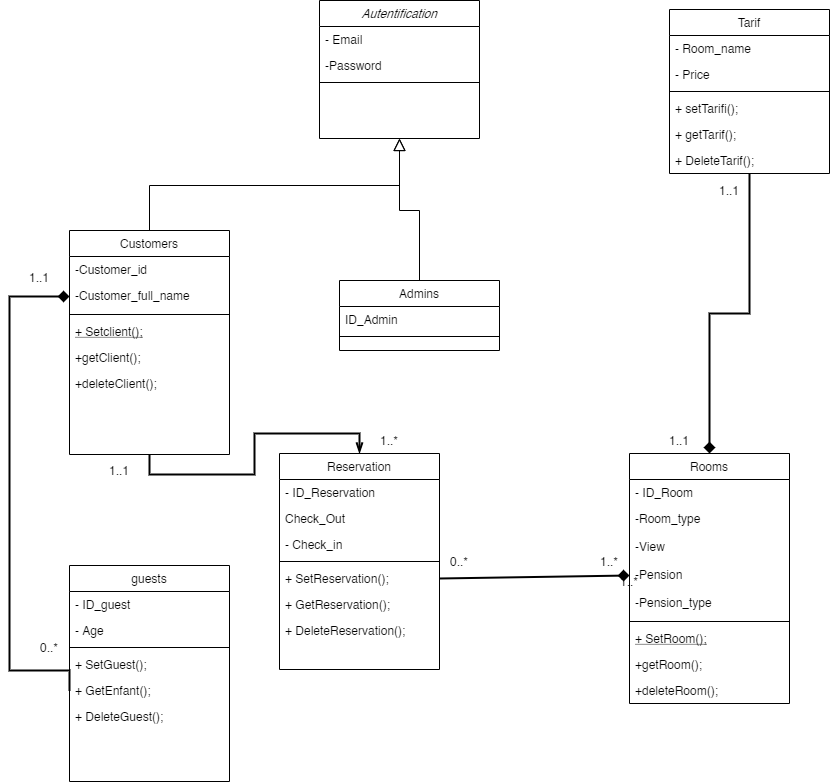

The diagram above was exported from draw.io. Its source (the exported page's mxGraphModel, read from the mxfile embedded in the PNG):
<mxGraphModel dx="6257" dy="4030" grid="1" gridSize="10" guides="1" tooltips="1" connect="1" arrows="1" fold="1" page="1" pageScale="1" pageWidth="827" pageHeight="1169" math="0" shadow="0">
  <root>
    <mxCell id="WIyWlLk6GJQsqaUBKTNV-0" />
    <mxCell id="WIyWlLk6GJQsqaUBKTNV-1" parent="WIyWlLk6GJQsqaUBKTNV-0" />
    <mxCell id="zkfFHV4jXpPFQw0GAbJ--0" value="Autentification" style="swimlane;fontStyle=2;align=center;verticalAlign=top;childLayout=stackLayout;horizontal=1;startSize=26;horizontalStack=0;resizeParent=1;resizeLast=0;collapsible=1;marginBottom=0;rounded=0;shadow=0;strokeWidth=1;" parent="WIyWlLk6GJQsqaUBKTNV-1" vertex="1">
      <mxGeometry x="280" y="20" width="160" height="138" as="geometry">
        <mxRectangle x="230" y="140" width="160" height="26" as="alternateBounds" />
      </mxGeometry>
    </mxCell>
    <mxCell id="zkfFHV4jXpPFQw0GAbJ--1" value="- Email" style="text;align=left;verticalAlign=top;spacingLeft=4;spacingRight=4;overflow=hidden;rotatable=0;points=[[0,0.5],[1,0.5]];portConstraint=eastwest;" parent="zkfFHV4jXpPFQw0GAbJ--0" vertex="1">
      <mxGeometry y="26" width="160" height="26" as="geometry" />
    </mxCell>
    <mxCell id="zkfFHV4jXpPFQw0GAbJ--2" value="-Password" style="text;align=left;verticalAlign=top;spacingLeft=4;spacingRight=4;overflow=hidden;rotatable=0;points=[[0,0.5],[1,0.5]];portConstraint=eastwest;rounded=0;shadow=0;html=0;" parent="zkfFHV4jXpPFQw0GAbJ--0" vertex="1">
      <mxGeometry y="52" width="160" height="26" as="geometry" />
    </mxCell>
    <mxCell id="zkfFHV4jXpPFQw0GAbJ--4" value="" style="line;html=1;strokeWidth=1;align=left;verticalAlign=middle;spacingTop=-1;spacingLeft=3;spacingRight=3;rotatable=0;labelPosition=right;points=[];portConstraint=eastwest;" parent="zkfFHV4jXpPFQw0GAbJ--0" vertex="1">
      <mxGeometry y="78" width="160" height="8" as="geometry" />
    </mxCell>
    <mxCell id="zkfFHV4jXpPFQw0GAbJ--6" value="Customers" style="swimlane;fontStyle=0;align=center;verticalAlign=top;childLayout=stackLayout;horizontal=1;startSize=26;horizontalStack=0;resizeParent=1;resizeLast=0;collapsible=1;marginBottom=0;rounded=0;shadow=0;strokeWidth=1;" parent="WIyWlLk6GJQsqaUBKTNV-1" vertex="1">
      <mxGeometry x="30" y="250" width="160" height="224" as="geometry">
        <mxRectangle x="130" y="380" width="160" height="26" as="alternateBounds" />
      </mxGeometry>
    </mxCell>
    <mxCell id="zkfFHV4jXpPFQw0GAbJ--7" value="-Customer_id" style="text;align=left;verticalAlign=top;spacingLeft=4;spacingRight=4;overflow=hidden;rotatable=0;points=[[0,0.5],[1,0.5]];portConstraint=eastwest;" parent="zkfFHV4jXpPFQw0GAbJ--6" vertex="1">
      <mxGeometry y="26" width="160" height="26" as="geometry" />
    </mxCell>
    <mxCell id="ZDE3xJWnuS3kV_JTpED7-1" value="-Customer_full_name" style="text;align=left;verticalAlign=top;spacingLeft=4;spacingRight=4;overflow=hidden;rotatable=0;points=[[0,0.5],[1,0.5]];portConstraint=eastwest;rounded=0;shadow=0;html=0;" parent="zkfFHV4jXpPFQw0GAbJ--6" vertex="1">
      <mxGeometry y="52" width="160" height="28" as="geometry" />
    </mxCell>
    <mxCell id="zkfFHV4jXpPFQw0GAbJ--9" value="" style="line;html=1;strokeWidth=1;align=left;verticalAlign=middle;spacingTop=-1;spacingLeft=3;spacingRight=3;rotatable=0;labelPosition=right;points=[];portConstraint=eastwest;" parent="zkfFHV4jXpPFQw0GAbJ--6" vertex="1">
      <mxGeometry y="80" width="160" height="8" as="geometry" />
    </mxCell>
    <mxCell id="zkfFHV4jXpPFQw0GAbJ--10" value="+ Setclient();" style="text;align=left;verticalAlign=top;spacingLeft=4;spacingRight=4;overflow=hidden;rotatable=0;points=[[0,0.5],[1,0.5]];portConstraint=eastwest;fontStyle=4" parent="zkfFHV4jXpPFQw0GAbJ--6" vertex="1">
      <mxGeometry y="88" width="160" height="26" as="geometry" />
    </mxCell>
    <mxCell id="ZDE3xJWnuS3kV_JTpED7-30" value="+getClient();&#10;" style="text;align=left;verticalAlign=top;spacingLeft=4;spacingRight=4;overflow=hidden;rotatable=0;points=[[0,0.5],[1,0.5]];portConstraint=eastwest;" parent="zkfFHV4jXpPFQw0GAbJ--6" vertex="1">
      <mxGeometry y="114" width="160" height="26" as="geometry" />
    </mxCell>
    <mxCell id="zkfFHV4jXpPFQw0GAbJ--11" value="+deleteClient();" style="text;align=left;verticalAlign=top;spacingLeft=4;spacingRight=4;overflow=hidden;rotatable=0;points=[[0,0.5],[1,0.5]];portConstraint=eastwest;" parent="zkfFHV4jXpPFQw0GAbJ--6" vertex="1">
      <mxGeometry y="140" width="160" height="26" as="geometry" />
    </mxCell>
    <mxCell id="zkfFHV4jXpPFQw0GAbJ--12" value="" style="endArrow=block;endSize=10;endFill=0;shadow=0;strokeWidth=1;rounded=0;edgeStyle=elbowEdgeStyle;elbow=vertical;" parent="WIyWlLk6GJQsqaUBKTNV-1" source="zkfFHV4jXpPFQw0GAbJ--6" target="zkfFHV4jXpPFQw0GAbJ--0" edge="1">
      <mxGeometry width="160" relative="1" as="geometry">
        <mxPoint x="200" y="203" as="sourcePoint" />
        <mxPoint x="200" y="203" as="targetPoint" />
      </mxGeometry>
    </mxCell>
    <mxCell id="zkfFHV4jXpPFQw0GAbJ--13" value="Admins" style="swimlane;fontStyle=0;align=center;verticalAlign=top;childLayout=stackLayout;horizontal=1;startSize=26;horizontalStack=0;resizeParent=1;resizeLast=0;collapsible=1;marginBottom=0;rounded=0;shadow=0;strokeWidth=1;" parent="WIyWlLk6GJQsqaUBKTNV-1" vertex="1">
      <mxGeometry x="300" y="300" width="160" height="70" as="geometry">
        <mxRectangle x="340" y="380" width="170" height="26" as="alternateBounds" />
      </mxGeometry>
    </mxCell>
    <mxCell id="zkfFHV4jXpPFQw0GAbJ--14" value="ID_Admin" style="text;align=left;verticalAlign=top;spacingLeft=4;spacingRight=4;overflow=hidden;rotatable=0;points=[[0,0.5],[1,0.5]];portConstraint=eastwest;" parent="zkfFHV4jXpPFQw0GAbJ--13" vertex="1">
      <mxGeometry y="26" width="160" height="26" as="geometry" />
    </mxCell>
    <mxCell id="zkfFHV4jXpPFQw0GAbJ--15" value="" style="line;html=1;strokeWidth=1;align=left;verticalAlign=middle;spacingTop=-1;spacingLeft=3;spacingRight=3;rotatable=0;labelPosition=right;points=[];portConstraint=eastwest;" parent="zkfFHV4jXpPFQw0GAbJ--13" vertex="1">
      <mxGeometry y="52" width="160" height="8" as="geometry" />
    </mxCell>
    <mxCell id="zkfFHV4jXpPFQw0GAbJ--16" value="" style="endArrow=block;endSize=10;endFill=0;shadow=0;strokeWidth=1;rounded=0;edgeStyle=elbowEdgeStyle;elbow=vertical;" parent="WIyWlLk6GJQsqaUBKTNV-1" source="zkfFHV4jXpPFQw0GAbJ--13" target="zkfFHV4jXpPFQw0GAbJ--0" edge="1">
      <mxGeometry width="160" relative="1" as="geometry">
        <mxPoint x="210" y="373" as="sourcePoint" />
        <mxPoint x="310" y="271" as="targetPoint" />
      </mxGeometry>
    </mxCell>
    <mxCell id="ZDE3xJWnuS3kV_JTpED7-24" style="edgeStyle=orthogonalEdgeStyle;rounded=0;orthogonalLoop=1;jettySize=auto;html=1;exitX=0.5;exitY=0;exitDx=0;exitDy=0;entryX=0.5;entryY=1;entryDx=0;entryDy=0;startSize=7;sourcePerimeterSpacing=1;endArrow=none;endFill=0;endSize=7;targetPerimeterSpacing=2;strokeWidth=2;startArrow=openThin;startFill=0;" parent="WIyWlLk6GJQsqaUBKTNV-1" source="zkfFHV4jXpPFQw0GAbJ--17" target="zkfFHV4jXpPFQw0GAbJ--6" edge="1">
      <mxGeometry relative="1" as="geometry" />
    </mxCell>
    <mxCell id="zkfFHV4jXpPFQw0GAbJ--17" value="Reservation" style="swimlane;fontStyle=0;align=center;verticalAlign=top;childLayout=stackLayout;horizontal=1;startSize=26;horizontalStack=0;resizeParent=1;resizeLast=0;collapsible=1;marginBottom=0;rounded=0;shadow=0;strokeWidth=1;" parent="WIyWlLk6GJQsqaUBKTNV-1" vertex="1">
      <mxGeometry x="240" y="473" width="160" height="216" as="geometry">
        <mxRectangle x="550" y="140" width="160" height="26" as="alternateBounds" />
      </mxGeometry>
    </mxCell>
    <mxCell id="zkfFHV4jXpPFQw0GAbJ--18" value="- ID_Reservation" style="text;align=left;verticalAlign=top;spacingLeft=4;spacingRight=4;overflow=hidden;rotatable=0;points=[[0,0.5],[1,0.5]];portConstraint=eastwest;" parent="zkfFHV4jXpPFQw0GAbJ--17" vertex="1">
      <mxGeometry y="26" width="160" height="26" as="geometry" />
    </mxCell>
    <mxCell id="zkfFHV4jXpPFQw0GAbJ--19" value="Check_Out" style="text;align=left;verticalAlign=top;spacingLeft=4;spacingRight=4;overflow=hidden;rotatable=0;points=[[0,0.5],[1,0.5]];portConstraint=eastwest;rounded=0;shadow=0;html=0;" parent="zkfFHV4jXpPFQw0GAbJ--17" vertex="1">
      <mxGeometry y="52" width="160" height="26" as="geometry" />
    </mxCell>
    <mxCell id="zkfFHV4jXpPFQw0GAbJ--20" value="- Check_in" style="text;align=left;verticalAlign=top;spacingLeft=4;spacingRight=4;overflow=hidden;rotatable=0;points=[[0,0.5],[1,0.5]];portConstraint=eastwest;rounded=0;shadow=0;html=0;" parent="zkfFHV4jXpPFQw0GAbJ--17" vertex="1">
      <mxGeometry y="78" width="160" height="26" as="geometry" />
    </mxCell>
    <mxCell id="zkfFHV4jXpPFQw0GAbJ--23" value="" style="line;html=1;strokeWidth=1;align=left;verticalAlign=middle;spacingTop=-1;spacingLeft=3;spacingRight=3;rotatable=0;labelPosition=right;points=[];portConstraint=eastwest;" parent="zkfFHV4jXpPFQw0GAbJ--17" vertex="1">
      <mxGeometry y="104" width="160" height="8" as="geometry" />
    </mxCell>
    <mxCell id="zkfFHV4jXpPFQw0GAbJ--24" value="+ SetReservation();" style="text;align=left;verticalAlign=top;spacingLeft=4;spacingRight=4;overflow=hidden;rotatable=0;points=[[0,0.5],[1,0.5]];portConstraint=eastwest;" parent="zkfFHV4jXpPFQw0GAbJ--17" vertex="1">
      <mxGeometry y="112" width="160" height="26" as="geometry" />
    </mxCell>
    <mxCell id="ZDE3xJWnuS3kV_JTpED7-13" value="+ GetReservation();" style="text;align=left;verticalAlign=top;spacingLeft=4;spacingRight=4;overflow=hidden;rotatable=0;points=[[0,0.5],[1,0.5]];portConstraint=eastwest;" parent="zkfFHV4jXpPFQw0GAbJ--17" vertex="1">
      <mxGeometry y="138" width="160" height="26" as="geometry" />
    </mxCell>
    <mxCell id="zkfFHV4jXpPFQw0GAbJ--25" value="+ DeleteReservation();" style="text;align=left;verticalAlign=top;spacingLeft=4;spacingRight=4;overflow=hidden;rotatable=0;points=[[0,0.5],[1,0.5]];portConstraint=eastwest;" parent="zkfFHV4jXpPFQw0GAbJ--17" vertex="1">
      <mxGeometry y="164" width="160" height="26" as="geometry" />
    </mxCell>
    <mxCell id="ZDE3xJWnuS3kV_JTpED7-4" value="Rooms" style="swimlane;fontStyle=0;align=center;verticalAlign=top;childLayout=stackLayout;horizontal=1;startSize=26;horizontalStack=0;resizeParent=1;resizeLast=0;collapsible=1;marginBottom=0;rounded=0;shadow=0;strokeWidth=1;" parent="WIyWlLk6GJQsqaUBKTNV-1" vertex="1">
      <mxGeometry x="590" y="473" width="160" height="250" as="geometry">
        <mxRectangle x="130" y="380" width="160" height="26" as="alternateBounds" />
      </mxGeometry>
    </mxCell>
    <mxCell id="ZDE3xJWnuS3kV_JTpED7-5" value="- ID_Room" style="text;align=left;verticalAlign=top;spacingLeft=4;spacingRight=4;overflow=hidden;rotatable=0;points=[[0,0.5],[1,0.5]];portConstraint=eastwest;" parent="ZDE3xJWnuS3kV_JTpED7-4" vertex="1">
      <mxGeometry y="26" width="160" height="26" as="geometry" />
    </mxCell>
    <mxCell id="ZDE3xJWnuS3kV_JTpED7-6" value="-Room_type" style="text;align=left;verticalAlign=top;spacingLeft=4;spacingRight=4;overflow=hidden;rotatable=0;points=[[0,0.5],[1,0.5]];portConstraint=eastwest;rounded=0;shadow=0;html=0;" parent="ZDE3xJWnuS3kV_JTpED7-4" vertex="1">
      <mxGeometry y="52" width="160" height="28" as="geometry" />
    </mxCell>
    <mxCell id="ZDE3xJWnuS3kV_JTpED7-11" value="-View" style="text;align=left;verticalAlign=top;spacingLeft=4;spacingRight=4;overflow=hidden;rotatable=0;points=[[0,0.5],[1,0.5]];portConstraint=eastwest;rounded=0;shadow=0;html=0;" parent="ZDE3xJWnuS3kV_JTpED7-4" vertex="1">
      <mxGeometry y="80" width="160" height="28" as="geometry" />
    </mxCell>
    <mxCell id="ZDE3xJWnuS3kV_JTpED7-7" value="-Pension" style="text;align=left;verticalAlign=top;spacingLeft=4;spacingRight=4;overflow=hidden;rotatable=0;points=[[0,0.5],[1,0.5]];portConstraint=eastwest;rounded=0;shadow=0;html=0;" parent="ZDE3xJWnuS3kV_JTpED7-4" vertex="1">
      <mxGeometry y="108" width="160" height="28" as="geometry" />
    </mxCell>
    <mxCell id="ZDE3xJWnuS3kV_JTpED7-18" value="-Pension_type" style="text;align=left;verticalAlign=top;spacingLeft=4;spacingRight=4;overflow=hidden;rotatable=0;points=[[0,0.5],[1,0.5]];portConstraint=eastwest;rounded=0;shadow=0;html=0;" parent="ZDE3xJWnuS3kV_JTpED7-4" vertex="1">
      <mxGeometry y="136" width="160" height="28" as="geometry" />
    </mxCell>
    <mxCell id="ZDE3xJWnuS3kV_JTpED7-8" value="" style="line;html=1;strokeWidth=1;align=left;verticalAlign=middle;spacingTop=-1;spacingLeft=3;spacingRight=3;rotatable=0;labelPosition=right;points=[];portConstraint=eastwest;" parent="ZDE3xJWnuS3kV_JTpED7-4" vertex="1">
      <mxGeometry y="164" width="160" height="8" as="geometry" />
    </mxCell>
    <mxCell id="ZDE3xJWnuS3kV_JTpED7-9" value="+ SetRoom();" style="text;align=left;verticalAlign=top;spacingLeft=4;spacingRight=4;overflow=hidden;rotatable=0;points=[[0,0.5],[1,0.5]];portConstraint=eastwest;fontStyle=4" parent="ZDE3xJWnuS3kV_JTpED7-4" vertex="1">
      <mxGeometry y="172" width="160" height="26" as="geometry" />
    </mxCell>
    <mxCell id="ZDE3xJWnuS3kV_JTpED7-12" value="+getRoom();" style="text;align=left;verticalAlign=top;spacingLeft=4;spacingRight=4;overflow=hidden;rotatable=0;points=[[0,0.5],[1,0.5]];portConstraint=eastwest;" parent="ZDE3xJWnuS3kV_JTpED7-4" vertex="1">
      <mxGeometry y="198" width="160" height="26" as="geometry" />
    </mxCell>
    <mxCell id="ZDE3xJWnuS3kV_JTpED7-10" value="+deleteRoom();" style="text;align=left;verticalAlign=top;spacingLeft=4;spacingRight=4;overflow=hidden;rotatable=0;points=[[0,0.5],[1,0.5]];portConstraint=eastwest;" parent="ZDE3xJWnuS3kV_JTpED7-4" vertex="1">
      <mxGeometry y="224" width="160" height="26" as="geometry" />
    </mxCell>
    <mxCell id="ZDE3xJWnuS3kV_JTpED7-14" value="" style="endArrow=diamond;html=1;exitX=1;exitY=0.5;exitDx=0;exitDy=0;endFill=1;targetPerimeterSpacing=2;endSize=7;sourcePerimeterSpacing=1;startSize=7;strokeWidth=2;entryX=0;entryY=0.5;entryDx=0;entryDy=0;" parent="WIyWlLk6GJQsqaUBKTNV-1" source="zkfFHV4jXpPFQw0GAbJ--24" target="ZDE3xJWnuS3kV_JTpED7-7" edge="1">
      <mxGeometry width="50" height="50" relative="1" as="geometry">
        <mxPoint x="400" y="585" as="sourcePoint" />
        <mxPoint x="580" y="595" as="targetPoint" />
      </mxGeometry>
    </mxCell>
    <mxCell id="ZDE3xJWnuS3kV_JTpED7-15" value="0..*" style="text;html=1;strokeColor=none;fillColor=none;align=center;verticalAlign=middle;whiteSpace=wrap;rounded=0;" parent="WIyWlLk6GJQsqaUBKTNV-1" vertex="1">
      <mxGeometry x="400" y="571" width="40" height="20" as="geometry" />
    </mxCell>
    <mxCell id="ZDE3xJWnuS3kV_JTpED7-17" value="1..*" style="text;html=1;strokeColor=none;fillColor=none;align=center;verticalAlign=middle;whiteSpace=wrap;rounded=0;" parent="WIyWlLk6GJQsqaUBKTNV-1" vertex="1">
      <mxGeometry x="550" y="571" width="40" height="20" as="geometry" />
    </mxCell>
    <mxCell id="ZDE3xJWnuS3kV_JTpED7-23" style="edgeStyle=orthogonalEdgeStyle;rounded=0;orthogonalLoop=1;jettySize=auto;html=1;exitX=0.5;exitY=1;exitDx=0;exitDy=0;entryX=0.5;entryY=0;entryDx=0;entryDy=0;startSize=7;sourcePerimeterSpacing=1;endArrow=diamond;endFill=1;endSize=7;targetPerimeterSpacing=2;strokeWidth=2;" parent="WIyWlLk6GJQsqaUBKTNV-1" source="ZDE3xJWnuS3kV_JTpED7-19" target="ZDE3xJWnuS3kV_JTpED7-4" edge="1">
      <mxGeometry relative="1" as="geometry" />
    </mxCell>
    <mxCell id="ZDE3xJWnuS3kV_JTpED7-19" value="Tarif" style="swimlane;fontStyle=0;align=center;verticalAlign=top;childLayout=stackLayout;horizontal=1;startSize=26;horizontalStack=0;resizeParent=1;resizeLast=0;collapsible=1;marginBottom=0;rounded=0;shadow=0;strokeWidth=1;" parent="WIyWlLk6GJQsqaUBKTNV-1" vertex="1">
      <mxGeometry x="630" y="29" width="160" height="164" as="geometry">
        <mxRectangle x="340" y="380" width="170" height="26" as="alternateBounds" />
      </mxGeometry>
    </mxCell>
    <mxCell id="ZDE3xJWnuS3kV_JTpED7-20" value="- Room_name&#10;" style="text;align=left;verticalAlign=top;spacingLeft=4;spacingRight=4;overflow=hidden;rotatable=0;points=[[0,0.5],[1,0.5]];portConstraint=eastwest;" parent="ZDE3xJWnuS3kV_JTpED7-19" vertex="1">
      <mxGeometry y="26" width="160" height="26" as="geometry" />
    </mxCell>
    <mxCell id="ZDE3xJWnuS3kV_JTpED7-22" value="- Price" style="text;align=left;verticalAlign=top;spacingLeft=4;spacingRight=4;overflow=hidden;rotatable=0;points=[[0,0.5],[1,0.5]];portConstraint=eastwest;" parent="ZDE3xJWnuS3kV_JTpED7-19" vertex="1">
      <mxGeometry y="52" width="160" height="26" as="geometry" />
    </mxCell>
    <mxCell id="ZDE3xJWnuS3kV_JTpED7-21" value="" style="line;html=1;strokeWidth=1;align=left;verticalAlign=middle;spacingTop=-1;spacingLeft=3;spacingRight=3;rotatable=0;labelPosition=right;points=[];portConstraint=eastwest;" parent="ZDE3xJWnuS3kV_JTpED7-19" vertex="1">
      <mxGeometry y="78" width="160" height="8" as="geometry" />
    </mxCell>
    <mxCell id="ZDE3xJWnuS3kV_JTpED7-34" value="+ setTarifi();" style="text;align=left;verticalAlign=top;spacingLeft=4;spacingRight=4;overflow=hidden;rotatable=0;points=[[0,0.5],[1,0.5]];portConstraint=eastwest;" parent="ZDE3xJWnuS3kV_JTpED7-19" vertex="1">
      <mxGeometry y="86" width="160" height="26" as="geometry" />
    </mxCell>
    <mxCell id="ZDE3xJWnuS3kV_JTpED7-35" value="+ getTarif();" style="text;align=left;verticalAlign=top;spacingLeft=4;spacingRight=4;overflow=hidden;rotatable=0;points=[[0,0.5],[1,0.5]];portConstraint=eastwest;" parent="ZDE3xJWnuS3kV_JTpED7-19" vertex="1">
      <mxGeometry y="112" width="160" height="26" as="geometry" />
    </mxCell>
    <mxCell id="ZDE3xJWnuS3kV_JTpED7-33" value="+ DeleteTarif();" style="text;align=left;verticalAlign=top;spacingLeft=4;spacingRight=4;overflow=hidden;rotatable=0;points=[[0,0.5],[1,0.5]];portConstraint=eastwest;" parent="ZDE3xJWnuS3kV_JTpED7-19" vertex="1">
      <mxGeometry y="138" width="160" height="26" as="geometry" />
    </mxCell>
    <mxCell id="ZDE3xJWnuS3kV_JTpED7-25" value="1..1" style="text;html=1;strokeColor=none;fillColor=none;align=center;verticalAlign=middle;whiteSpace=wrap;rounded=0;" parent="WIyWlLk6GJQsqaUBKTNV-1" vertex="1">
      <mxGeometry x="60" y="480" width="40" height="20" as="geometry" />
    </mxCell>
    <mxCell id="ZDE3xJWnuS3kV_JTpED7-26" value="1..*" style="text;html=1;strokeColor=none;fillColor=none;align=center;verticalAlign=middle;whiteSpace=wrap;rounded=0;" parent="WIyWlLk6GJQsqaUBKTNV-1" vertex="1">
      <mxGeometry x="330" y="450" width="40" height="20" as="geometry" />
    </mxCell>
    <mxCell id="ZDE3xJWnuS3kV_JTpED7-27" value="1..1" style="text;html=1;strokeColor=none;fillColor=none;align=center;verticalAlign=middle;whiteSpace=wrap;rounded=0;" parent="WIyWlLk6GJQsqaUBKTNV-1" vertex="1">
      <mxGeometry x="670" y="200" width="40" height="20" as="geometry" />
    </mxCell>
    <mxCell id="ZDE3xJWnuS3kV_JTpED7-28" value="1..*" style="text;html=1;strokeColor=none;fillColor=none;align=center;verticalAlign=middle;whiteSpace=wrap;rounded=0;" parent="WIyWlLk6GJQsqaUBKTNV-1" vertex="1">
      <mxGeometry x="570" y="591" width="40" height="20" as="geometry" />
    </mxCell>
    <mxCell id="ZDE3xJWnuS3kV_JTpED7-29" value="1..1" style="text;html=1;strokeColor=none;fillColor=none;align=center;verticalAlign=middle;whiteSpace=wrap;rounded=0;" parent="WIyWlLk6GJQsqaUBKTNV-1" vertex="1">
      <mxGeometry x="620" y="450" width="40" height="20" as="geometry" />
    </mxCell>
    <mxCell id="ZDE3xJWnuS3kV_JTpED7-45" style="edgeStyle=orthogonalEdgeStyle;rounded=0;orthogonalLoop=1;jettySize=auto;html=1;exitX=0;exitY=0.5;exitDx=0;exitDy=0;startArrow=none;startFill=0;startSize=7;sourcePerimeterSpacing=1;endArrow=diamond;endFill=1;endSize=7;targetPerimeterSpacing=2;strokeWidth=2;entryX=0;entryY=0.5;entryDx=0;entryDy=0;" parent="WIyWlLk6GJQsqaUBKTNV-1" source="ZDE3xJWnuS3kV_JTpED7-42" target="ZDE3xJWnuS3kV_JTpED7-1" edge="1">
      <mxGeometry relative="1" as="geometry">
        <mxPoint x="40" y="480" as="targetPoint" />
        <Array as="points">
          <mxPoint x="30" y="690" />
          <mxPoint x="-30" y="690" />
          <mxPoint x="-30" y="316" />
        </Array>
      </mxGeometry>
    </mxCell>
    <mxCell id="ZDE3xJWnuS3kV_JTpED7-36" value="guests" style="swimlane;fontStyle=0;align=center;verticalAlign=top;childLayout=stackLayout;horizontal=1;startSize=26;horizontalStack=0;resizeParent=1;resizeLast=0;collapsible=1;marginBottom=0;rounded=0;shadow=0;strokeWidth=1;" parent="WIyWlLk6GJQsqaUBKTNV-1" vertex="1">
      <mxGeometry x="30" y="585" width="160" height="216" as="geometry">
        <mxRectangle x="550" y="140" width="160" height="26" as="alternateBounds" />
      </mxGeometry>
    </mxCell>
    <mxCell id="ZDE3xJWnuS3kV_JTpED7-37" value="- ID_guest" style="text;align=left;verticalAlign=top;spacingLeft=4;spacingRight=4;overflow=hidden;rotatable=0;points=[[0,0.5],[1,0.5]];portConstraint=eastwest;" parent="ZDE3xJWnuS3kV_JTpED7-36" vertex="1">
      <mxGeometry y="26" width="160" height="26" as="geometry" />
    </mxCell>
    <mxCell id="ZDE3xJWnuS3kV_JTpED7-38" value="- Age" style="text;align=left;verticalAlign=top;spacingLeft=4;spacingRight=4;overflow=hidden;rotatable=0;points=[[0,0.5],[1,0.5]];portConstraint=eastwest;rounded=0;shadow=0;html=0;" parent="ZDE3xJWnuS3kV_JTpED7-36" vertex="1">
      <mxGeometry y="52" width="160" height="26" as="geometry" />
    </mxCell>
    <mxCell id="ZDE3xJWnuS3kV_JTpED7-40" value="" style="line;html=1;strokeWidth=1;align=left;verticalAlign=middle;spacingTop=-1;spacingLeft=3;spacingRight=3;rotatable=0;labelPosition=right;points=[];portConstraint=eastwest;" parent="ZDE3xJWnuS3kV_JTpED7-36" vertex="1">
      <mxGeometry y="78" width="160" height="8" as="geometry" />
    </mxCell>
    <mxCell id="ZDE3xJWnuS3kV_JTpED7-41" value="+ SetGuest();" style="text;align=left;verticalAlign=top;spacingLeft=4;spacingRight=4;overflow=hidden;rotatable=0;points=[[0,0.5],[1,0.5]];portConstraint=eastwest;" parent="ZDE3xJWnuS3kV_JTpED7-36" vertex="1">
      <mxGeometry y="86" width="160" height="26" as="geometry" />
    </mxCell>
    <mxCell id="ZDE3xJWnuS3kV_JTpED7-42" value="+ GetEnfant();" style="text;align=left;verticalAlign=top;spacingLeft=4;spacingRight=4;overflow=hidden;rotatable=0;points=[[0,0.5],[1,0.5]];portConstraint=eastwest;" parent="ZDE3xJWnuS3kV_JTpED7-36" vertex="1">
      <mxGeometry y="112" width="160" height="26" as="geometry" />
    </mxCell>
    <mxCell id="ZDE3xJWnuS3kV_JTpED7-43" value="+ DeleteGuest();" style="text;align=left;verticalAlign=top;spacingLeft=4;spacingRight=4;overflow=hidden;rotatable=0;points=[[0,0.5],[1,0.5]];portConstraint=eastwest;" parent="ZDE3xJWnuS3kV_JTpED7-36" vertex="1">
      <mxGeometry y="138" width="160" height="26" as="geometry" />
    </mxCell>
    <mxCell id="ZDE3xJWnuS3kV_JTpED7-46" value="1..1" style="text;html=1;strokeColor=none;fillColor=none;align=center;verticalAlign=middle;whiteSpace=wrap;rounded=0;" parent="WIyWlLk6GJQsqaUBKTNV-1" vertex="1">
      <mxGeometry x="-20" y="287" width="40" height="20" as="geometry" />
    </mxCell>
    <mxCell id="ZDE3xJWnuS3kV_JTpED7-47" value="0..*" style="text;html=1;strokeColor=none;fillColor=none;align=center;verticalAlign=middle;whiteSpace=wrap;rounded=0;" parent="WIyWlLk6GJQsqaUBKTNV-1" vertex="1">
      <mxGeometry x="-10" y="657" width="40" height="20" as="geometry" />
    </mxCell>
  </root>
</mxGraphModel>